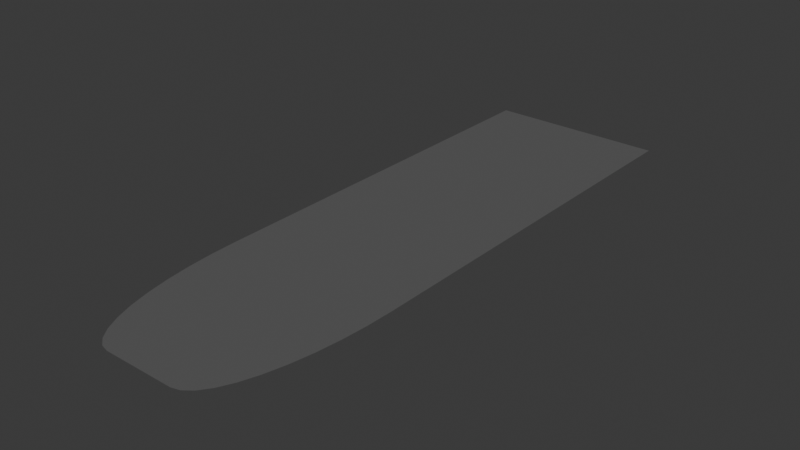 # Source: scene.blend  (saved by Blender 5.2.45; exported with 4.5.12 LTS)
import bpy
from mathutils import Matrix  # noqa: F401  (used for matrix-valued properties, if any)

bpy.ops.wm.read_factory_settings(use_empty=True)
scene = bpy.context.scene
scene.name = 'Scene'

# ---- materials (node trees are filled in below, after node groups)
mat_material_005 = bpy.data.materials.new('Material.005')
mat_material_006 = bpy.data.materials.new('Material.006')

# ---- material node trees
mat_material_005.use_nodes = True; mat_material_005.node_tree.nodes.clear()
_N = mat_material_005.node_tree.nodes; _L = mat_material_005.node_tree.links
n0 = _N.new('ShaderNodeOutputMaterial'); n0.name = 'Material Output'; n0.location = (200, 100)
n1 = _N.new('ShaderNodeBackground'); n1.name = 'Background'; n1.location = (-200, 100)
n1.inputs[1].default_value = 0.1
_L.new(n1.outputs[0], n0.inputs[0])
n0.is_active_output = True
mat_material_006.use_nodes = True; mat_material_006.node_tree.nodes.clear()
_N = mat_material_006.node_tree.nodes; _L = mat_material_006.node_tree.links
n0 = _N.new('ShaderNodeOutputMaterial'); n0.name = 'Material Output'; n0.location = (200, 100)
n1 = _N.new('ShaderNodeBackground'); n1.name = 'Background'; n1.location = (-200, 100)
n1.inputs[1].default_value = 0.1
_L.new(n1.outputs[0], n0.inputs[0])
n0.is_active_output = True

# ---- world
world_world = bpy.data.worlds.new('World'); scene.world = world_world
world_world.use_nodes = True; world_world.node_tree.nodes.clear()
_N = world_world.node_tree.nodes; _L = world_world.node_tree.links
n0 = _N.new('ShaderNodeOutputWorld'); n0.name = 'World Output'; n0.location = (200, 100)
n1 = _N.new('ShaderNodeBackground'); n1.name = 'Background'; n1.location = (-200, 100)
n1.inputs[0].default_value = (0.05088, 0.05088, 0.05088, 1.0)
_L.new(n1.outputs[0], n0.inputs[0])
n0.is_active_output = True
world_world.color = (0.05088, 0.05088, 0.05088)
world_world.sun_shadow_jitter_overblur = 0.0

# ---- meshes
me_plane_004 = bpy.data.meshes.new('Plane.004')
me_plane_004.from_pydata([(-1.0, 3.279, 0.0), (1.0, 3.279, 0.0), (-0.4, -3.279, 0.0), (-1.0, -1.311, 0.0), (-0.4939, -3.254, 0.0), (-0.5854, -3.182, 0.0), (-0.6724, -3.064, 0.0), (-0.7527, -2.903, 0.0), (-0.8243, -2.703, 0.0), (-0.8854, -2.468, 0.0), (-0.9346, -2.205, 0.0), (-0.9706, -1.919, 0.0), (-0.9926, -1.619, 0.0), (1.0, -1.311, 0.0), (0.4, -3.279, 0.0), (0.9926, -1.619, 0.0), (0.9706, -1.919, 0.0), (0.9346, -2.205, 0.0), (0.8854, -2.468, 0.0), (0.8243, -2.703, 0.0), (0.7527, -2.903, 0.0), (0.6724, -3.064, 0.0), (0.5854, -3.182, 0.0), (0.4939, -3.254, 0.0)], [], [(3, 12, 11, 10, 9, 8, 7, 6, 5, 4, 2, 14, 23, 22, 21, 20, 19, 18, 17, 16, 15, 13, 1, 0)])
_uv = me_plane_004.uv_layers.new(name='UVMap')
_uv.uv.foreach_set('vector', [0.0, 0.3, 0.003693, 0.2531, 0.01468, 0.2073, 0.0327, 0.1638, 0.05729, 0.1237, 0.08787, 0.08787, 0.1237, 0.05729, 0.1638, 0.0327, 0.2073, 0.01468, 0.2531, 0.003693, 0.3, 0.0, 0.7, 0.0, 0.7469, 0.003693, 0.7927, 0.01468, 0.8362, 0.0327, 0.8763, 0.05729, 0.9121, 0.08787, 0.9427, 0.1237, 0.9673, 0.1638, 0.9853, 0.2073, 0.9963, 0.2531, 1.0, 0.3, 1.0, 1.0, 0.0, 1.0])
me_plane_004.materials.append(mat_material_005)
me_plane_004.update()
me_plane_005 = bpy.data.meshes.new('Plane.005')
me_plane_005.from_pydata([(-1.0, 3.279, 0.0), (1.0, 3.279, 0.0), (-0.4, -3.279, 0.0), (-1.0, -1.311, 0.0), (-0.4939, -3.254, 0.0), (-0.5854, -3.182, 0.0), (-0.6724, -3.064, 0.0), (-0.7527, -2.903, 0.0), (-0.8243, -2.703, 0.0), (-0.8854, -2.468, 0.0), (-0.9346, -2.205, 0.0), (-0.9706, -1.919, 0.0), (-0.9926, -1.619, 0.0), (1.0, -1.311, 0.0), (0.4, -3.279, 0.0), (0.9926, -1.619, 0.0), (0.9706, -1.919, 0.0), (0.9346, -2.205, 0.0), (0.8854, -2.468, 0.0), (0.8243, -2.703, 0.0), (0.7527, -2.903, 0.0), (0.6724, -3.064, 0.0), (0.5854, -3.182, 0.0), (0.4939, -3.254, 0.0), (0.9463, 3.225, 0.0), (-0.9463, 3.225, 0.0), (-0.9463, -1.311, 0.0), (-0.939, -1.617, 0.0), (-0.9172, -1.914, 0.0), (-0.8815, -2.196, 0.0), (-0.833, -2.456, 0.0), (-0.7729, -2.687, 0.0), (-0.7032, -2.882, 0.0), (-0.6264, -3.036, 0.0), (-0.5465, -3.145, 0.0), (-0.4695, -3.205, 0.0), (-0.3932, -3.225, 0.0), (0.3932, -3.225, 0.0), (0.4695, -3.205, 0.0), (0.5465, -3.145, 0.0), (0.6264, -3.036, 0.0), (0.7032, -2.882, 0.0), (0.7729, -2.687, 0.0), (0.833, -2.456, 0.0), (0.8815, -2.196, 0.0), (0.9172, -1.914, 0.0), (0.939, -1.617, 0.0), (0.9463, -1.311, 0.0)], [], [(26, 25, 0, 3), (27, 26, 3, 12), (28, 27, 12, 11), (29, 28, 11, 10), (30, 29, 10, 9), (31, 30, 9, 8), (32, 31, 8, 7), (33, 32, 7, 6), (34, 33, 6, 5), (35, 34, 5, 4), (36, 35, 4, 2), (37, 36, 2, 14), (38, 37, 14, 23), (39, 38, 23, 22), (40, 39, 22, 21), (41, 40, 21, 20), (42, 41, 20, 19), (43, 42, 19, 18), (44, 43, 18, 17), (45, 44, 17, 16), (46, 45, 16, 15), (47, 46, 15, 13), (24, 47, 13, 1)])
_uv = me_plane_005.uv_layers.new(name='UVMap')
_uv.uv.foreach_set('vector', [0.02685, 0.3001, 0.02685, 0.9918, 0.0, 1.0, 0.0, 0.3, 0.03052, 0.2535, 0.02685, 0.3001, 0.0, 0.3, 0.003693, 0.2531, 0.04141, 0.2081, 0.03052, 0.2535, 0.003693, 0.2531, 0.01468, 0.2073, 0.05923, 0.1651, 0.04141, 0.2081, 0.01468, 0.2073, 0.0327, 0.1638, 0.08351, 0.1255, 0.05923, 0.1651, 0.0327, 0.1638, 0.05729, 0.1237, 0.1135, 0.09028, 0.08351, 0.1255, 0.05729, 0.1237, 0.08787, 0.08787, 0.1484, 0.06051, 0.1135, 0.09028, 0.08787, 0.08787, 0.1237, 0.05729, 0.1868, 0.03698, 0.1484, 0.06051, 0.1237, 0.05729, 0.1638, 0.0327, 0.2268, 0.02043, 0.1868, 0.03698, 0.1638, 0.0327, 0.2073, 0.01468, 0.2652, 0.01119, 0.2268, 0.02043, 0.2073, 0.01468, 0.2531, 0.003693, 0.3034, 0.008188, 0.2652, 0.01119, 0.2531, 0.003693, 0.3, 0.0, 0.6966, 0.008188, 0.3034, 0.008188, 0.3, 0.0, 0.7, 0.0, 0.7348, 0.01119, 0.6966, 0.008188, 0.7, 0.0, 0.7469, 0.003693, 0.7732, 0.02043, 0.7348, 0.01119, 0.7469, 0.003693, 0.7927, 0.01468, 0.8132, 0.03698, 0.7732, 0.02043, 0.7927, 0.01468, 0.8362, 0.0327, 0.8516, 0.06051, 0.8132, 0.03698, 0.8362, 0.0327, 0.8763, 0.05729, 0.8865, 0.09028, 0.8516, 0.06051, 0.8763, 0.05729, 0.9121, 0.08787, 0.9165, 0.1255, 0.8865, 0.09028, 0.9121, 0.08787, 0.9427, 0.1237, 0.9408, 0.1651, 0.9165, 0.1255, 0.9427, 0.1237, 0.9673, 0.1638, 0.9586, 0.2081, 0.9408, 0.1651, 0.9673, 0.1638, 0.9853, 0.2073, 0.9695, 0.2535, 0.9586, 0.2081, 0.9853, 0.2073, 0.9963, 0.2531, 0.9732, 0.3001, 0.9695, 0.2535, 0.9963, 0.2531, 1.0, 0.3, 0.9732, 0.9918, 0.9732, 0.3001, 1.0, 0.3, 1.0, 1.0])
me_plane_005.materials.append(mat_material_006)
me_plane_005.update()

# ---- objects
ob_vial = bpy.data.objects.new('Vial', me_plane_004)
ob_vial_outline = bpy.data.objects.new('Vial outline', me_plane_005)

# ---- transforms, parenting, visibility, modifiers, constraints
ob_vial.location = (0.0, 0.0, 0.0)
ob_vial_outline.location = (0.0, 0.0, 0.0)

# ---- collection membership
scene.collection.objects.link(ob_vial)
scene.collection.objects.link(ob_vial_outline)

# ---- scene / render settings (as saved in the file)
scene.frame_start = 1; scene.frame_end = 250; scene.frame_set(186)
scene.render.engine = 'BLENDER_EEVEE_NEXT'
scene.render.bake_bias = 0.0
scene.render.bake_samples = 0
scene.render.compositor_device = 'GPU'
scene.eevee.use_volume_custom_range = False
scene.eevee.fast_gi_thickness_near = 0.1
scene.eevee.fast_gi_thickness_far = 0.0
scene.eevee.ray_tracing_options.screen_trace_thickness = 0.1
bpy.context.view_layer.update()

# ---- added for rendering (the .blend has no active camera and no usable light): camera, sun
cam_auto = bpy.data.cameras.new('AutoCamera')
cam_auto.lens = 50.0
cam_auto.sensor_width = 36.0
cam_auto.clip_end = 1000.0
ob_auto_camera = bpy.data.objects.new('AutoCamera', cam_auto)
scene.collection.objects.link(ob_auto_camera)
ob_auto_camera.location = (6.34297, -7.61156, 5.07437)
ob_auto_camera.rotation_euler = (1.09748, -7.21219e-08, 0.694738)
scene.camera = ob_auto_camera
light_auto_sun = bpy.data.lights.new('AutoSun', 'SUN')
light_auto_sun.energy = 3.0
light_auto_sun.angle = 0.0523599
ob_auto_sun = bpy.data.objects.new('AutoSun', light_auto_sun)
scene.collection.objects.link(ob_auto_sun)
ob_auto_sun.rotation_euler = (0.872665, 0.174533, 0.523599)
bpy.context.view_layer.update()
